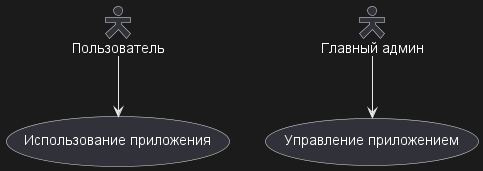

The diagram above was rendered by PlantUML. Its source (embedded in the PNG):
@startuml
skinparam actorStyle Hollow 
:Пользователь: --> (Use)
"Главный админ" as Admin
"Использование приложения" as (Use)
Admin --> (Управление приложением)
@enduml